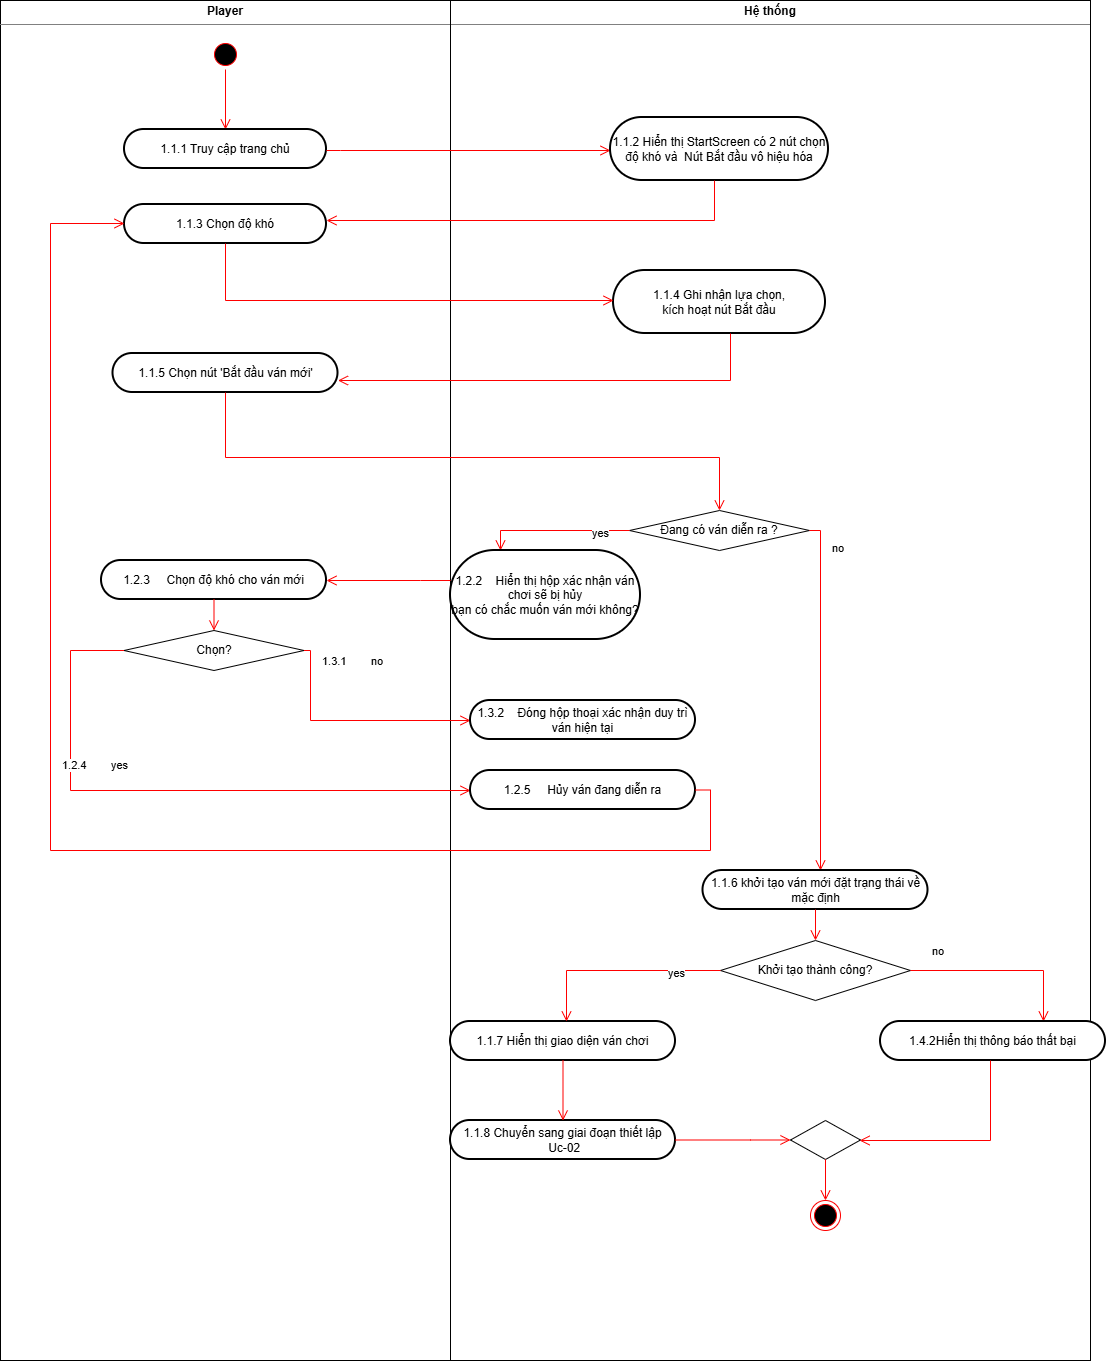

The diagram above was exported from draw.io. Its source (the exported page's mxGraphModel, read from the mxfile embedded in the PNG):
<mxGraphModel dx="1655" dy="844" grid="1" gridSize="10" guides="1" tooltips="1" connect="1" arrows="1" fold="1" page="1" pageScale="1" pageWidth="827" pageHeight="1169" math="0" shadow="0">
  <root>
    <mxCell id="0" />
    <mxCell id="1" parent="0" />
    <mxCell id="TxkFRN3FWtsHeWA7xWy6-1" parent="1" style="verticalAlign=top;align=left;overflow=fill;html=1;whiteSpace=wrap;" value="&lt;p style=&quot;margin:0px;margin-top:4px;text-align:center;&quot;&gt;&lt;b&gt;Hệ thống&lt;/b&gt;&lt;/p&gt;&lt;hr size=&quot;1&quot; style=&quot;border-style:solid;&quot;&gt;&lt;div style=&quot;height:2px;&quot;&gt;&lt;/div&gt;" vertex="1">
      <mxGeometry height="1360" width="640" x="720" y="250" as="geometry" />
    </mxCell>
    <mxCell id="TxkFRN3FWtsHeWA7xWy6-2" parent="1" style="verticalAlign=top;align=left;overflow=fill;html=1;whiteSpace=wrap;" value="&lt;p style=&quot;margin:0px;margin-top:4px;text-align:center;&quot;&gt;&lt;b&gt;Player&lt;/b&gt;&lt;/p&gt;&lt;hr size=&quot;1&quot; style=&quot;border-style:solid;&quot;&gt;&lt;div style=&quot;height:2px;&quot;&gt;&lt;/div&gt;" vertex="1">
      <mxGeometry height="1360" width="450" x="270" y="250" as="geometry" />
    </mxCell>
    <mxCell id="TxkFRN3FWtsHeWA7xWy6-3" parent="1" style="ellipse;html=1;shape=startState;fillColor=#000000;strokeColor=#ff0000;" value="" vertex="1">
      <mxGeometry height="30" width="30" x="480" y="289" as="geometry" />
    </mxCell>
    <mxCell id="TxkFRN3FWtsHeWA7xWy6-4" edge="1" parent="1" source="TxkFRN3FWtsHeWA7xWy6-3" style="edgeStyle=orthogonalEdgeStyle;html=1;verticalAlign=bottom;endArrow=open;endSize=8;strokeColor=#ff0000;rounded=0;" target="TxkFRN3FWtsHeWA7xWy6-5" value="">
      <mxGeometry relative="1" as="geometry">
        <mxPoint x="495" y="379" as="targetPoint" />
      </mxGeometry>
    </mxCell>
    <mxCell id="TxkFRN3FWtsHeWA7xWy6-5" parent="1" style="rounded=1;whiteSpace=wrap;arcSize=50;strokeWidth=2;" value="1.1.1 Truy cập trang chủ" vertex="1">
      <mxGeometry height="39" width="202" x="394" y="379" as="geometry" />
    </mxCell>
    <mxCell id="TxkFRN3FWtsHeWA7xWy6-6" edge="1" parent="1" source="TxkFRN3FWtsHeWA7xWy6-5" style="edgeStyle=orthogonalEdgeStyle;html=1;verticalAlign=bottom;endArrow=open;endSize=8;strokeColor=#ff0000;rounded=0;" target="TxkFRN3FWtsHeWA7xWy6-7" value="">
      <mxGeometry relative="1" as="geometry">
        <Array as="points">
          <mxPoint x="610" y="400" />
          <mxPoint x="610" y="400" />
        </Array>
        <mxPoint x="620" y="406" as="sourcePoint" />
        <mxPoint x="1005" y="400" as="targetPoint" />
      </mxGeometry>
    </mxCell>
    <mxCell id="TxkFRN3FWtsHeWA7xWy6-7" parent="1" style="rounded=1;whiteSpace=wrap;arcSize=50;strokeWidth=2;" value="1.1.2 Hiển thị StartScreen có 2 nút chọn độ khó và  Nút Bắt đầu vô hiệu hóa" vertex="1">
      <mxGeometry height="63" width="218" x="880" y="367" as="geometry" />
    </mxCell>
    <mxCell id="TxkFRN3FWtsHeWA7xWy6-8" parent="1" style="rounded=1;whiteSpace=wrap;arcSize=50;strokeWidth=2;" value="1.1.3 Chọn độ khó" vertex="1">
      <mxGeometry height="39" width="202" x="394" y="454" as="geometry" />
    </mxCell>
    <mxCell id="TxkFRN3FWtsHeWA7xWy6-9" edge="1" parent="1" source="TxkFRN3FWtsHeWA7xWy6-7" style="edgeStyle=orthogonalEdgeStyle;html=1;verticalAlign=bottom;endArrow=open;endSize=8;strokeColor=#ff0000;rounded=0;" target="TxkFRN3FWtsHeWA7xWy6-8" value="">
      <mxGeometry relative="1" as="geometry">
        <Array as="points">
          <mxPoint x="984" y="470" />
        </Array>
        <mxPoint x="970" y="500" as="sourcePoint" />
        <mxPoint x="1254" y="500" as="targetPoint" />
      </mxGeometry>
    </mxCell>
    <mxCell id="TxkFRN3FWtsHeWA7xWy6-10" parent="1" style="rounded=1;whiteSpace=wrap;arcSize=50;strokeWidth=2;" value="1.1.4 Ghi nhận lựa chọn,&#10;kích hoạt nút Bắt đầu" vertex="1">
      <mxGeometry height="63" width="212" x="883" y="520" as="geometry" />
    </mxCell>
    <mxCell id="TxkFRN3FWtsHeWA7xWy6-11" edge="1" parent="1" source="TxkFRN3FWtsHeWA7xWy6-8" style="edgeStyle=orthogonalEdgeStyle;html=1;verticalAlign=bottom;endArrow=open;endSize=8;strokeColor=#ff0000;rounded=0;" target="TxkFRN3FWtsHeWA7xWy6-10" value="">
      <mxGeometry relative="1" as="geometry">
        <Array as="points">
          <mxPoint x="495" y="550" />
        </Array>
        <mxPoint x="1188" y="520" as="sourcePoint" />
        <mxPoint x="800" y="560" as="targetPoint" />
      </mxGeometry>
    </mxCell>
    <mxCell id="TxkFRN3FWtsHeWA7xWy6-12" parent="1" style="rounded=1;whiteSpace=wrap;arcSize=50;strokeWidth=2;" value="1.1.5 Chọn nút 'Bắt đầu ván mới'" vertex="1">
      <mxGeometry height="39" width="225" x="382.5" y="603" as="geometry" />
    </mxCell>
    <mxCell id="TxkFRN3FWtsHeWA7xWy6-13" edge="1" parent="1" source="TxkFRN3FWtsHeWA7xWy6-10" style="edgeStyle=orthogonalEdgeStyle;html=1;verticalAlign=bottom;endArrow=open;endSize=8;strokeColor=#ff0000;rounded=0;" target="TxkFRN3FWtsHeWA7xWy6-12" value="">
      <mxGeometry relative="1" as="geometry">
        <Array as="points">
          <mxPoint x="1000" y="630" />
        </Array>
        <mxPoint x="840" y="640" as="sourcePoint" />
        <mxPoint x="1228" y="697" as="targetPoint" />
      </mxGeometry>
    </mxCell>
    <mxCell id="TxkFRN3FWtsHeWA7xWy6-14" edge="1" parent="1" source="TxkFRN3FWtsHeWA7xWy6-12" style="edgeStyle=orthogonalEdgeStyle;html=1;verticalAlign=bottom;endArrow=open;endSize=8;strokeColor=#ff0000;rounded=0;" target="TxkFRN3FWtsHeWA7xWy6-20" value="">
      <mxGeometry relative="1" as="geometry">
        <Array as="points">
          <mxPoint x="495" y="707" />
          <mxPoint x="989" y="707" />
        </Array>
        <mxPoint x="730" y="650" as="sourcePoint" />
        <mxPoint x="876.5" y="707.030303030303" as="targetPoint" />
      </mxGeometry>
    </mxCell>
    <mxCell id="TxkFRN3FWtsHeWA7xWy6-15" parent="1" style="rounded=1;whiteSpace=wrap;arcSize=50;strokeWidth=2;" value="1.1.7 Hiển thị giao diện ván chơi" vertex="1">
      <mxGeometry height="39" width="225" x="720" y="1271" as="geometry" />
    </mxCell>
    <mxCell id="TxkFRN3FWtsHeWA7xWy6-16" parent="1" style="rounded=1;whiteSpace=wrap;arcSize=50;strokeWidth=2;" value="1.1.8 Chuyển sang giai đoạn thiết lập&#10; Uc-02" vertex="1">
      <mxGeometry height="39" width="225" x="720" y="1370" as="geometry" />
    </mxCell>
    <mxCell id="TxkFRN3FWtsHeWA7xWy6-17" edge="1" parent="1" source="TxkFRN3FWtsHeWA7xWy6-15" style="edgeStyle=orthogonalEdgeStyle;html=1;verticalAlign=bottom;endArrow=open;endSize=8;strokeColor=#ff0000;rounded=0;" target="TxkFRN3FWtsHeWA7xWy6-16" value="">
      <mxGeometry relative="1" as="geometry">
        <Array as="points" />
        <mxPoint x="1001" y="850" as="sourcePoint" />
        <mxPoint x="1000" y="900" as="targetPoint" />
      </mxGeometry>
    </mxCell>
    <mxCell id="TxkFRN3FWtsHeWA7xWy6-18" parent="1" style="ellipse;html=1;shape=endState;fillColor=#000000;strokeColor=#ff0000;" value="" vertex="1">
      <mxGeometry height="30" width="30" x="1080" y="1450" as="geometry" />
    </mxCell>
    <mxCell id="TxkFRN3FWtsHeWA7xWy6-19" edge="1" parent="1" source="TxkFRN3FWtsHeWA7xWy6-16" style="edgeStyle=orthogonalEdgeStyle;html=1;verticalAlign=bottom;endArrow=open;endSize=8;strokeColor=#ff0000;rounded=0;" target="TxkFRN3FWtsHeWA7xWy6-37" value="">
      <mxGeometry relative="1" as="geometry">
        <Array as="points">
          <mxPoint x="1020" y="1390" />
          <mxPoint x="1020" y="1390" />
        </Array>
        <mxPoint x="1000" y="910" as="sourcePoint" />
        <mxPoint x="1000" y="934" as="targetPoint" />
      </mxGeometry>
    </mxCell>
    <mxCell id="TxkFRN3FWtsHeWA7xWy6-20" parent="1" style="rhombus;whiteSpace=wrap;html=1;" value="Đang có ván diễn ra ?" vertex="1">
      <mxGeometry height="40" width="180" x="899" y="760" as="geometry" />
    </mxCell>
    <mxCell id="TxkFRN3FWtsHeWA7xWy6-21" edge="1" parent="1" source="TxkFRN3FWtsHeWA7xWy6-20" style="edgeStyle=orthogonalEdgeStyle;html=1;align=left;verticalAlign=bottom;endArrow=open;endSize=8;strokeColor=#ff0000;rounded=0;" target="TxkFRN3FWtsHeWA7xWy6-31" value="no">
      <mxGeometry relative="1" x="-0.7824" y="10" as="geometry">
        <mxPoint as="offset" />
        <Array as="points">
          <mxPoint x="1090" y="780" />
        </Array>
        <mxPoint x="1119.1025641025635" y="1040" as="targetPoint" />
      </mxGeometry>
    </mxCell>
    <mxCell id="TxkFRN3FWtsHeWA7xWy6-22" edge="1" parent="1" source="TxkFRN3FWtsHeWA7xWy6-20" style="edgeStyle=orthogonalEdgeStyle;html=1;align=left;verticalAlign=top;endArrow=open;endSize=8;strokeColor=#ff0000;rounded=0;" target="TxkFRN3FWtsHeWA7xWy6-23" value="yes">
      <mxGeometry relative="1" x="-0.4765" y="-10" as="geometry">
        <mxPoint as="offset" />
        <Array as="points">
          <mxPoint x="770" y="780" />
          <mxPoint x="770" y="860" />
        </Array>
        <mxPoint x="930" y="860" as="targetPoint" />
      </mxGeometry>
    </mxCell>
    <mxCell id="TxkFRN3FWtsHeWA7xWy6-23" parent="1" style="rounded=1;whiteSpace=wrap;arcSize=50;strokeWidth=2;" value="1.2.2    Hiển thị hộp xác nhận ván chơi sẽ bị hủy&#10;bạn có chắc muốn ván mới không?" vertex="1">
      <mxGeometry height="89" width="190" x="720" y="800" as="geometry" />
    </mxCell>
    <mxCell id="TxkFRN3FWtsHeWA7xWy6-24" parent="1" style="rhombus;whiteSpace=wrap;html=1;" value="Chọn?" vertex="1">
      <mxGeometry height="40" width="180" x="393.5" y="880" as="geometry" />
    </mxCell>
    <mxCell id="TxkFRN3FWtsHeWA7xWy6-25" edge="1" parent="1" source="TxkFRN3FWtsHeWA7xWy6-23" style="edgeStyle=orthogonalEdgeStyle;html=1;verticalAlign=bottom;endArrow=open;endSize=8;strokeColor=#ff0000;rounded=0;" target="TxkFRN3FWtsHeWA7xWy6-40" value="">
      <mxGeometry relative="1" as="geometry">
        <Array as="points">
          <mxPoint x="690" y="830" />
          <mxPoint x="690" y="830" />
        </Array>
        <mxPoint x="1010" y="830" as="sourcePoint" />
        <mxPoint x="1010" y="859" as="targetPoint" />
      </mxGeometry>
    </mxCell>
    <mxCell id="TxkFRN3FWtsHeWA7xWy6-26" edge="1" parent="1" source="TxkFRN3FWtsHeWA7xWy6-24" style="edgeStyle=orthogonalEdgeStyle;html=1;align=left;verticalAlign=top;endArrow=open;endSize=8;strokeColor=#ff0000;rounded=0;exitX=0;exitY=0.5;exitDx=0;exitDy=0;" target="TxkFRN3FWtsHeWA7xWy6-27" value="1.2.4&lt;span style=&quot;white-space: pre;&quot;&gt;&#09;&lt;/span&gt;yes">
      <mxGeometry relative="1" x="-0.4765" y="-10" as="geometry">
        <mxPoint as="offset" />
        <Array as="points">
          <mxPoint x="340" y="900" />
          <mxPoint x="340" y="1040" />
        </Array>
        <mxPoint x="460" y="845" as="sourcePoint" />
        <mxPoint x="470" y="1040" as="targetPoint" />
      </mxGeometry>
    </mxCell>
    <mxCell id="TxkFRN3FWtsHeWA7xWy6-27" parent="1" style="rounded=1;whiteSpace=wrap;arcSize=50;strokeWidth=2;" value=" 1.2.5     Hủy ván đang diễn ra" vertex="1">
      <mxGeometry height="39" width="225" x="740" y="1020" as="geometry" />
    </mxCell>
    <mxCell id="TxkFRN3FWtsHeWA7xWy6-28" edge="1" parent="1" source="TxkFRN3FWtsHeWA7xWy6-24" style="edgeStyle=orthogonalEdgeStyle;html=1;align=left;verticalAlign=bottom;endArrow=open;endSize=8;strokeColor=#ff0000;rounded=0;" target="TxkFRN3FWtsHeWA7xWy6-29" value="1.3.1&lt;span style=&quot;white-space: pre;&quot;&gt;&#09;&lt;/span&gt;no">
      <mxGeometry relative="1" x="-0.7824" y="10" as="geometry">
        <mxPoint as="offset" />
        <Array as="points">
          <mxPoint x="580" y="900" />
          <mxPoint x="580" y="970" />
        </Array>
        <mxPoint x="800" y="910" as="sourcePoint" />
        <mxPoint x="863" y="1040" as="targetPoint" />
      </mxGeometry>
    </mxCell>
    <mxCell id="TxkFRN3FWtsHeWA7xWy6-29" parent="1" style="rounded=1;whiteSpace=wrap;arcSize=50;strokeWidth=2;" value="1.3.2    Đóng hộp thoại xác nhận duy trì ván hiện tại" vertex="1">
      <mxGeometry height="39" width="225" x="740" y="950" as="geometry" />
    </mxCell>
    <mxCell id="TxkFRN3FWtsHeWA7xWy6-30" edge="1" parent="1" source="TxkFRN3FWtsHeWA7xWy6-27" style="edgeStyle=orthogonalEdgeStyle;html=1;verticalAlign=bottom;endArrow=open;endSize=8;strokeColor=#ff0000;rounded=0;" target="TxkFRN3FWtsHeWA7xWy6-8" value="">
      <mxGeometry relative="1" as="geometry">
        <Array as="points">
          <mxPoint x="980" y="1039" />
          <mxPoint x="980" y="1100" />
          <mxPoint x="320" y="1100" />
          <mxPoint x="320" y="473" />
        </Array>
        <mxPoint x="810" y="1110" as="sourcePoint" />
        <mxPoint x="1050.0390189520622" y="1039.478260869565" as="targetPoint" />
      </mxGeometry>
    </mxCell>
    <mxCell id="TxkFRN3FWtsHeWA7xWy6-31" parent="1" style="rounded=1;whiteSpace=wrap;arcSize=50;strokeWidth=2;" value="1.1.6 khởi tạo ván mới đặt trạng thái về mặc định" vertex="1">
      <mxGeometry height="39" width="225" x="972.5" y="1120" as="geometry" />
    </mxCell>
    <mxCell id="TxkFRN3FWtsHeWA7xWy6-32" edge="1" parent="1" source="TxkFRN3FWtsHeWA7xWy6-31" style="edgeStyle=orthogonalEdgeStyle;html=1;verticalAlign=bottom;endArrow=open;endSize=8;strokeColor=#ff0000;rounded=0;" target="TxkFRN3FWtsHeWA7xWy6-33" value="">
      <mxGeometry relative="1" as="geometry">
        <Array as="points" />
        <mxPoint x="1100" y="1200" as="sourcePoint" />
        <mxPoint x="1100" y="1261" as="targetPoint" />
      </mxGeometry>
    </mxCell>
    <mxCell id="TxkFRN3FWtsHeWA7xWy6-33" parent="1" style="rhombus;whiteSpace=wrap;html=1;" value="Khởi tạo thành công?" vertex="1">
      <mxGeometry height="60" width="190" x="990" y="1190" as="geometry" />
    </mxCell>
    <mxCell id="TxkFRN3FWtsHeWA7xWy6-34" edge="1" parent="1" source="TxkFRN3FWtsHeWA7xWy6-33" style="edgeStyle=orthogonalEdgeStyle;html=1;align=left;verticalAlign=bottom;endArrow=open;endSize=8;strokeColor=#ff0000;rounded=0;" target="TxkFRN3FWtsHeWA7xWy6-36" value="no">
      <mxGeometry relative="1" x="-0.7824" y="10" as="geometry">
        <mxPoint as="offset" />
        <Array as="points">
          <mxPoint x="1313" y="1220" />
          <mxPoint x="1313" y="1310" />
          <mxPoint x="1290" y="1310" />
        </Array>
        <mxPoint x="1250" y="1140" as="sourcePoint" />
        <mxPoint x="1290" y="1400" as="targetPoint" />
      </mxGeometry>
    </mxCell>
    <mxCell id="TxkFRN3FWtsHeWA7xWy6-35" edge="1" parent="1" source="TxkFRN3FWtsHeWA7xWy6-33" style="edgeStyle=orthogonalEdgeStyle;html=1;align=left;verticalAlign=top;endArrow=open;endSize=8;strokeColor=#ff0000;rounded=0;" target="TxkFRN3FWtsHeWA7xWy6-15" value="yes">
      <mxGeometry relative="1" x="-0.4765" y="-10" as="geometry">
        <mxPoint as="offset" />
        <Array as="points">
          <mxPoint x="836" y="1220" />
        </Array>
        <mxPoint x="965" y="1240" as="sourcePoint" />
        <mxPoint x="836" y="1260" as="targetPoint" />
      </mxGeometry>
    </mxCell>
    <mxCell id="TxkFRN3FWtsHeWA7xWy6-36" parent="1" style="rounded=1;whiteSpace=wrap;arcSize=50;strokeWidth=2;" value="1.4.2Hiển thị thông báo thất bại" vertex="1">
      <mxGeometry height="39" width="225" x="1150" y="1271" as="geometry" />
    </mxCell>
    <mxCell id="TxkFRN3FWtsHeWA7xWy6-37" parent="1" style="rhombus;whiteSpace=wrap;html=1;" value="" vertex="1">
      <mxGeometry height="39" width="70" x="1060" y="1370" as="geometry" />
    </mxCell>
    <mxCell id="TxkFRN3FWtsHeWA7xWy6-38" edge="1" parent="1" source="TxkFRN3FWtsHeWA7xWy6-36" style="edgeStyle=orthogonalEdgeStyle;html=1;verticalAlign=bottom;endArrow=open;endSize=8;strokeColor=#ff0000;rounded=0;" target="TxkFRN3FWtsHeWA7xWy6-37" value="">
      <mxGeometry relative="1" as="geometry">
        <Array as="points">
          <mxPoint x="1260" y="1390" />
        </Array>
        <mxPoint x="1250" y="1410" as="sourcePoint" />
        <mxPoint x="1250" y="1461" as="targetPoint" />
      </mxGeometry>
    </mxCell>
    <mxCell id="TxkFRN3FWtsHeWA7xWy6-39" edge="1" parent="1" source="TxkFRN3FWtsHeWA7xWy6-37" style="edgeStyle=orthogonalEdgeStyle;html=1;verticalAlign=bottom;endArrow=open;endSize=8;strokeColor=#ff0000;rounded=0;" target="TxkFRN3FWtsHeWA7xWy6-18" value="">
      <mxGeometry relative="1" as="geometry">
        <Array as="points" />
        <mxPoint x="1110" y="1440" as="sourcePoint" />
        <mxPoint x="1225" y="1440" as="targetPoint" />
      </mxGeometry>
    </mxCell>
    <mxCell id="TxkFRN3FWtsHeWA7xWy6-40" parent="1" style="rounded=1;whiteSpace=wrap;arcSize=50;strokeWidth=2;" value=" 1.2.3     Chọn độ khó cho ván mới" vertex="1">
      <mxGeometry height="39" width="225" x="371" y="810" as="geometry" />
    </mxCell>
    <mxCell id="TxkFRN3FWtsHeWA7xWy6-41" edge="1" parent="1" source="TxkFRN3FWtsHeWA7xWy6-40" style="edgeStyle=orthogonalEdgeStyle;html=1;verticalAlign=bottom;endArrow=open;endSize=8;strokeColor=#ff0000;rounded=0;" target="TxkFRN3FWtsHeWA7xWy6-24" value="">
      <mxGeometry relative="1" as="geometry">
        <Array as="points" />
        <mxPoint x="932" y="890" as="sourcePoint" />
        <mxPoint x="540" y="937" as="targetPoint" />
      </mxGeometry>
    </mxCell>
  </root>
</mxGraphModel>